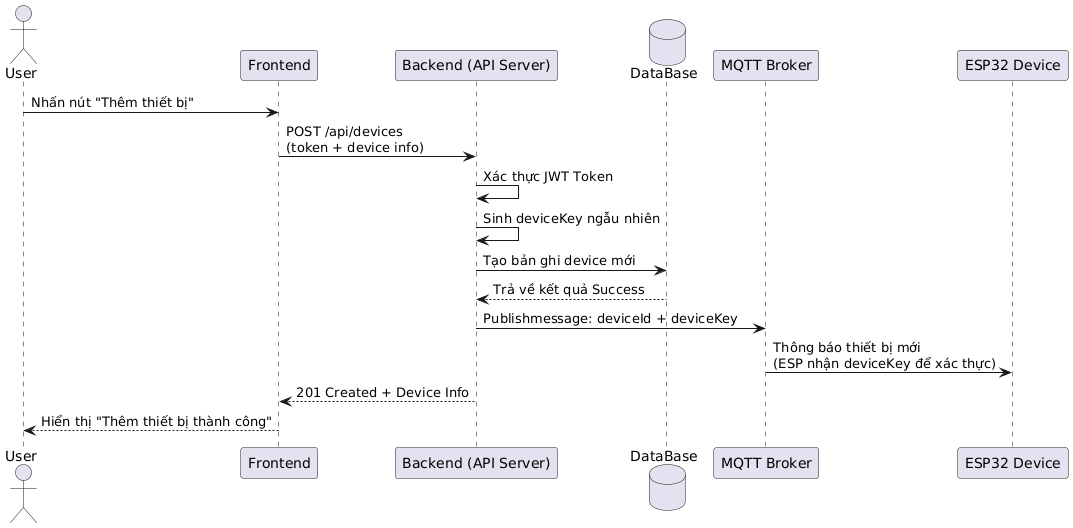

The diagram above was rendered by PlantUML. Its source (embedded in the PNG):
@startuml
actor User
participant "Frontend" as FE
participant "Backend (API Server)" as BE
database "DataBase" as DB
participant "MQTT Broker" as MQTT
participant "ESP32 Device" as ESP

User -> FE: Nhấn nút "Thêm thiết bị"
FE -> BE: POST /api/devices\n(token + device info)
BE -> BE: Xác thực JWT Token
BE -> BE: Sinh deviceKey ngẫu nhiên 
BE -> DB: Tạo bản ghi device mới
DB --> BE: Trả về kết quả Success 
BE -> MQTT: Publishmessage: deviceId + deviceKey
MQTT -> ESP: Thông báo thiết bị mới\n(ESP nhận deviceKey để xác thực)
BE --> FE: 201 Created + Device Info 
FE --> User: Hiển thị "Thêm thiết bị thành công"
@enduml